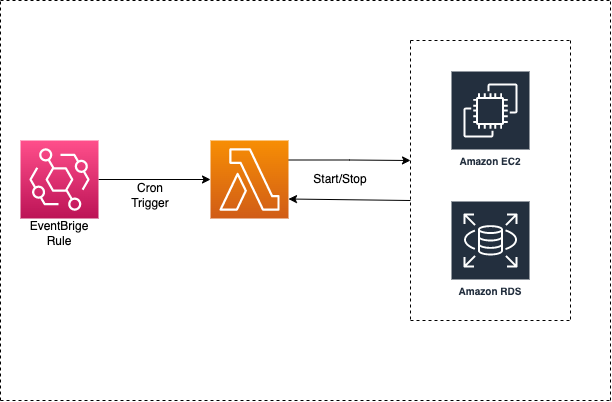

The diagram above was exported from draw.io. Its source (the exported page's mxGraphModel, read from the mxfile embedded in the PNG):
<mxGraphModel dx="786" dy="489" grid="1" gridSize="10" guides="1" tooltips="1" connect="1" arrows="1" fold="1" page="1" pageScale="1" pageWidth="1654" pageHeight="1169" math="0" shadow="0">
  <root>
    <mxCell id="0" />
    <mxCell id="1" parent="0" />
    <mxCell id="q1b24_bvZHCT-ul3_vDN-15" style="edgeStyle=orthogonalEdgeStyle;rounded=0;orthogonalLoop=1;jettySize=auto;html=1;exitX=1;exitY=0.25;exitDx=0;exitDy=0;exitPerimeter=0;" edge="1" parent="1" source="q1b24_bvZHCT-ul3_vDN-3">
      <mxGeometry relative="1" as="geometry">
        <mxPoint x="440" y="240" as="targetPoint" />
      </mxGeometry>
    </mxCell>
    <mxCell id="q1b24_bvZHCT-ul3_vDN-3" value="" style="sketch=0;points=[[0,0,0],[0.25,0,0],[0.5,0,0],[0.75,0,0],[1,0,0],[0,1,0],[0.25,1,0],[0.5,1,0],[0.75,1,0],[1,1,0],[0,0.25,0],[0,0.5,0],[0,0.75,0],[1,0.25,0],[1,0.5,0],[1,0.75,0]];outlineConnect=0;fontColor=#232F3E;gradientColor=#F78E04;gradientDirection=north;fillColor=#D05C17;strokeColor=#ffffff;dashed=0;verticalLabelPosition=bottom;verticalAlign=top;align=center;html=1;fontSize=12;fontStyle=0;aspect=fixed;shape=mxgraph.aws4.resourceIcon;resIcon=mxgraph.aws4.lambda;" vertex="1" parent="1">
      <mxGeometry x="240" y="220" width="78" height="78" as="geometry" />
    </mxCell>
    <mxCell id="q1b24_bvZHCT-ul3_vDN-6" style="edgeStyle=orthogonalEdgeStyle;rounded=0;orthogonalLoop=1;jettySize=auto;html=1;exitX=1;exitY=0.5;exitDx=0;exitDy=0;exitPerimeter=0;entryX=0;entryY=0.5;entryDx=0;entryDy=0;entryPerimeter=0;" edge="1" parent="1" source="q1b24_bvZHCT-ul3_vDN-5" target="q1b24_bvZHCT-ul3_vDN-3">
      <mxGeometry relative="1" as="geometry" />
    </mxCell>
    <mxCell id="q1b24_bvZHCT-ul3_vDN-5" value="" style="sketch=0;points=[[0,0,0],[0.25,0,0],[0.5,0,0],[0.75,0,0],[1,0,0],[0,1,0],[0.25,1,0],[0.5,1,0],[0.75,1,0],[1,1,0],[0,0.25,0],[0,0.5,0],[0,0.75,0],[1,0.25,0],[1,0.5,0],[1,0.75,0]];outlineConnect=0;fontColor=#232F3E;gradientColor=#FF4F8B;gradientDirection=north;fillColor=#BC1356;strokeColor=#ffffff;dashed=0;verticalLabelPosition=bottom;verticalAlign=top;align=center;html=1;fontSize=12;fontStyle=0;aspect=fixed;shape=mxgraph.aws4.resourceIcon;resIcon=mxgraph.aws4.eventbridge;" vertex="1" parent="1">
      <mxGeometry x="50" y="220" width="78" height="78" as="geometry" />
    </mxCell>
    <mxCell id="q1b24_bvZHCT-ul3_vDN-7" value="" style="endArrow=none;dashed=1;html=1;rounded=0;" edge="1" parent="1">
      <mxGeometry width="50" height="50" relative="1" as="geometry">
        <mxPoint x="440" y="120" as="sourcePoint" />
        <mxPoint x="600" y="120" as="targetPoint" />
      </mxGeometry>
    </mxCell>
    <mxCell id="q1b24_bvZHCT-ul3_vDN-8" value="" style="endArrow=none;dashed=1;html=1;rounded=0;" edge="1" parent="1">
      <mxGeometry width="50" height="50" relative="1" as="geometry">
        <mxPoint x="440" y="399" as="sourcePoint" />
        <mxPoint x="440" y="119" as="targetPoint" />
      </mxGeometry>
    </mxCell>
    <mxCell id="q1b24_bvZHCT-ul3_vDN-9" value="" style="endArrow=none;dashed=1;html=1;rounded=0;" edge="1" parent="1">
      <mxGeometry width="50" height="50" relative="1" as="geometry">
        <mxPoint x="440" y="400" as="sourcePoint" />
        <mxPoint x="600" y="400" as="targetPoint" />
      </mxGeometry>
    </mxCell>
    <mxCell id="q1b24_bvZHCT-ul3_vDN-10" value="" style="endArrow=none;dashed=1;html=1;rounded=0;" edge="1" parent="1">
      <mxGeometry width="50" height="50" relative="1" as="geometry">
        <mxPoint x="600" y="399" as="sourcePoint" />
        <mxPoint x="600" y="119" as="targetPoint" />
      </mxGeometry>
    </mxCell>
    <mxCell id="q1b24_bvZHCT-ul3_vDN-11" value="Amazon EC2" style="sketch=0;outlineConnect=0;fontColor=#232F3E;gradientColor=none;strokeColor=#ffffff;fillColor=#232F3E;dashed=0;verticalLabelPosition=middle;verticalAlign=bottom;align=center;html=1;whiteSpace=wrap;fontSize=10;fontStyle=1;spacing=3;shape=mxgraph.aws4.productIcon;prIcon=mxgraph.aws4.ec2;" vertex="1" parent="1">
      <mxGeometry x="480" y="150" width="80" height="100" as="geometry" />
    </mxCell>
    <mxCell id="q1b24_bvZHCT-ul3_vDN-12" value="Amazon RDS" style="sketch=0;outlineConnect=0;fontColor=#232F3E;gradientColor=none;strokeColor=#ffffff;fillColor=#232F3E;dashed=0;verticalLabelPosition=middle;verticalAlign=bottom;align=center;html=1;whiteSpace=wrap;fontSize=10;fontStyle=1;spacing=3;shape=mxgraph.aws4.productIcon;prIcon=mxgraph.aws4.rds;" vertex="1" parent="1">
      <mxGeometry x="480" y="280" width="80" height="100" as="geometry" />
    </mxCell>
    <mxCell id="q1b24_bvZHCT-ul3_vDN-13" value="EventBrige Rule" style="text;html=1;strokeColor=none;fillColor=none;align=center;verticalAlign=middle;whiteSpace=wrap;rounded=0;" vertex="1" parent="1">
      <mxGeometry x="59" y="298" width="60" height="30" as="geometry" />
    </mxCell>
    <mxCell id="q1b24_bvZHCT-ul3_vDN-18" value="" style="endArrow=classic;html=1;rounded=0;entryX=1;entryY=0.75;entryDx=0;entryDy=0;entryPerimeter=0;" edge="1" parent="1" target="q1b24_bvZHCT-ul3_vDN-3">
      <mxGeometry width="50" height="50" relative="1" as="geometry">
        <mxPoint x="440" y="280" as="sourcePoint" />
        <mxPoint x="280" y="220" as="targetPoint" />
      </mxGeometry>
    </mxCell>
    <mxCell id="q1b24_bvZHCT-ul3_vDN-19" value="Start/Stop" style="text;html=1;strokeColor=none;fillColor=none;align=center;verticalAlign=middle;whiteSpace=wrap;rounded=0;" vertex="1" parent="1">
      <mxGeometry x="340" y="244" width="60" height="30" as="geometry" />
    </mxCell>
    <mxCell id="q1b24_bvZHCT-ul3_vDN-20" value="Cron Trigger" style="text;html=1;strokeColor=none;fillColor=none;align=center;verticalAlign=middle;whiteSpace=wrap;rounded=0;" vertex="1" parent="1">
      <mxGeometry x="150" y="260" width="60" height="30" as="geometry" />
    </mxCell>
    <mxCell id="q1b24_bvZHCT-ul3_vDN-21" value="" style="endArrow=none;dashed=1;html=1;rounded=0;" edge="1" parent="1">
      <mxGeometry width="50" height="50" relative="1" as="geometry">
        <mxPoint x="30" y="480" as="sourcePoint" />
        <mxPoint x="30" y="80" as="targetPoint" />
      </mxGeometry>
    </mxCell>
    <mxCell id="q1b24_bvZHCT-ul3_vDN-22" value="" style="endArrow=none;dashed=1;html=1;rounded=0;" edge="1" parent="1">
      <mxGeometry width="50" height="50" relative="1" as="geometry">
        <mxPoint x="30" y="80" as="sourcePoint" />
        <mxPoint x="640" y="80" as="targetPoint" />
      </mxGeometry>
    </mxCell>
    <mxCell id="q1b24_bvZHCT-ul3_vDN-23" value="" style="endArrow=none;dashed=1;html=1;rounded=0;" edge="1" parent="1">
      <mxGeometry width="50" height="50" relative="1" as="geometry">
        <mxPoint x="640" y="480" as="sourcePoint" />
        <mxPoint x="640" y="80" as="targetPoint" />
      </mxGeometry>
    </mxCell>
    <mxCell id="q1b24_bvZHCT-ul3_vDN-24" value="" style="endArrow=none;dashed=1;html=1;rounded=0;" edge="1" parent="1">
      <mxGeometry width="50" height="50" relative="1" as="geometry">
        <mxPoint x="30" y="480" as="sourcePoint" />
        <mxPoint x="640" y="480" as="targetPoint" />
      </mxGeometry>
    </mxCell>
  </root>
</mxGraphModel>